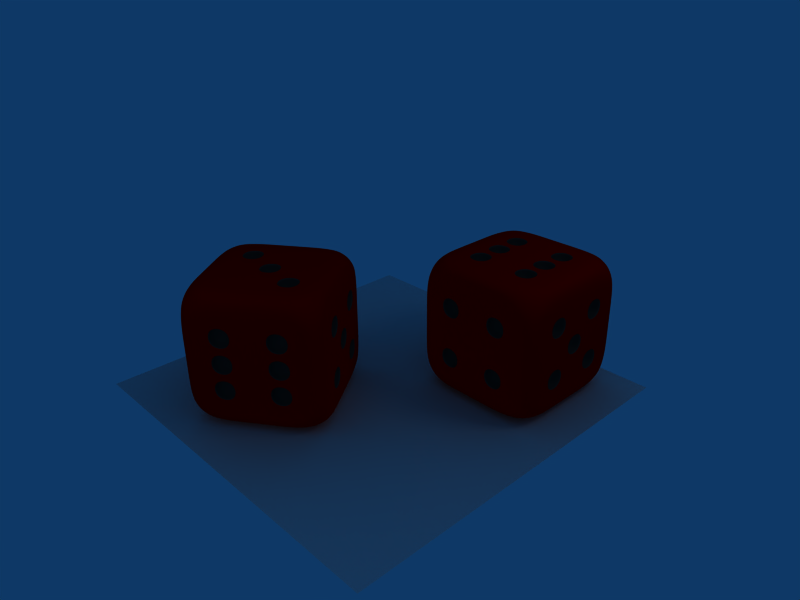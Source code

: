 # Source: Tutorials-cube_final.blend  (saved by Blender 2.42.0; exported with 4.5.12 LTS)
import bpy
from mathutils import Matrix  # noqa: F401  (used for matrix-valued properties, if any)

bpy.ops.wm.read_factory_settings(use_empty=True)
scene = bpy.context.scene
scene.name = 'Scene'

# ---- collections
col_collection_1 = bpy.data.collections.new('Collection 1'); scene.collection.children.link(col_collection_1)

# ---- materials (node trees are filled in below, after node groups)
mat_synth_shinyplasti = bpy.data.materials.new('Synth_shinyplasti')
mat_synth_shinyplasti.alpha_threshold = 0.0
mat_synth_shinyplasti.diffuse_color = (1.0, 0.0, 0.0, 1.0)
mat_synth_shinyplasti.specular_color = (0.8, 0.7, 0.7)
mat_synth_shinyplasti.roughness = 0.5
mat_synth_shinyplasti.specular_intensity = 2.0
mat_synth_shinyplasti.line_color = (0.0, 0.0, 0.0, 0.5)
mat_eyes = bpy.data.materials.new('eyes')
mat_eyes.alpha_threshold = 0.0
mat_eyes.diffuse_color = (0.1804, 0.1804, 0.1804, 1.0)
mat_eyes.roughness = 0.5
mat_eyes.line_color = (0.0, 0.0, 0.0, 1.0)
mat_material = bpy.data.materials.new('Material')
mat_material.alpha_threshold = 0.0
mat_material.preview_render_type = 'FLAT'
mat_material.roughness = 0.5
mat_material.line_color = (0.0, 0.0, 0.0, 1.0)

# ---- material node trees

# ---- world
world_world = bpy.data.worlds.new('World'); scene.world = world_world
world_world.color = (0.05656, 0.2208, 0.4)
world_world.use_sun_shadow = False
world_world.sun_shadow_jitter_overblur = 0.0
world_world.cycles.sampling_method = 'MANUAL'
world_world.cycles.sample_map_resolution = 256

# ---- cameras
cam_camera = bpy.data.cameras.new('Camera')
cam_camera.passepartout_alpha = 0.2
cam_camera.clip_end = 100.0
cam_camera.lens = 35.0
cam_camera.ortho_scale = 7.314
cam_camera.show_passepartout = False
cam_camera.show_safe_areas = True
cam_camera.dof.focus_distance = 0.0
cam_camera.dof.aperture_fstop = 128.0

# ---- lights
light_spot_frontright = bpy.data.lights.new('Spot_frontright', 'SPOT')
light_spot_frontright.transmission_factor = 0.0
light_spot_frontright.cutoff_distance = 30.0
light_spot_frontright.energy = 100.0
light_spot_frontright.shadow_buffer_clip_start = 1.001
light_spot_frontright.shadow_soft_size = 1.0
light_spot_frontright.shadow_maximum_resolution = 0.006
light_spot_frontright.use_absolute_resolution = True
light_spot_frontright.spot_size = 1.309
light_spot_frontright.cycles.use_multiple_importance_sampling = False
light_spot_frontleft = bpy.data.lights.new('Spot_frontleft', 'SPOT')
light_spot_frontleft.transmission_factor = 0.0
light_spot_frontleft.cutoff_distance = 30.0
light_spot_frontleft.use_shadow = False
light_spot_frontleft.energy = 100.0
light_spot_frontleft.shadow_buffer_clip_start = 1.001
light_spot_frontleft.shadow_soft_size = 1.0
light_spot_frontleft.shadow_maximum_resolution = 0.006
light_spot_frontleft.use_absolute_resolution = True
light_spot_frontleft.spot_size = 1.309
light_spot_frontleft.cycles.use_multiple_importance_sampling = False
light_spot_back = bpy.data.lights.new('Spot_back', 'SPOT')
light_spot_back.transmission_factor = 0.0
light_spot_back.cutoff_distance = 30.0
light_spot_back.use_shadow = False
light_spot_back.energy = 50.0
light_spot_back.shadow_buffer_clip_start = 1.001
light_spot_back.shadow_soft_size = 1.0
light_spot_back.shadow_maximum_resolution = 0.006
light_spot_back.use_absolute_resolution = True
light_spot_back.spot_size = 1.309
light_spot_back.cycles.use_multiple_importance_sampling = False

# ---- meshes
me_die = bpy.data.meshes.new('Die')
me_die.from_pydata([(1.0, 0.6, -1.0), (1.0, 0.2, -1.0), (1.0, -0.2, -1.0), (1.0, -0.6, -1.0), (0.6, 1.0, -1.0), (0.2, 1.0, -1.0), (-0.2, 1.0, -1.0), (-0.6, 1.0, -1.0), (1.0, 1.0, -0.6), (1.0, 1.0, -0.2), (1.0, 1.0, 0.2), (1.0, 1.0, 0.6), (0.6, -1.0, -1.0), (0.2, -1.0, -1.0), (-0.2, -1.0, -1.0), (-0.6, -1.0, -1.0), (1.0, -1.0, -0.6), (1.0, -1.0, -0.2), (1.0, -1.0, 0.2), (1.0, -1.0, 0.6), (-1.0, -0.6, -1.0), (-1.0, -0.2, -1.0), (-1.0, 0.2, -1.0), (-1.0, 0.6, -1.0), (-1.0, -1.0, -0.6), (-1.0, -1.0, -0.2), (-1.0, -1.0, 0.2), (-1.0, -1.0, 0.6), (-1.0, 1.0, -0.6), (-1.0, 1.0, -0.2), (-1.0, 1.0, 0.2), (-1.0, 1.0, 0.6), (1.0, 0.6, 1.0), (1.0, 0.2, 1.0), (1.0, -0.2, 1.0), (1.0, -0.6, 1.0), (0.6, 1.0, 1.0), (0.2, 1.0, 1.0), (-0.2, 1.0, 1.0), (-0.6, 1.0, 1.0), (0.6, -1.0, 1.0), (0.2, -1.0, 1.0), (-0.2, -1.0, 1.0), (-0.6, -1.0, 1.0), (-1.0, -0.6, 1.0), (-1.0, -0.2, 1.0), (-1.0, 0.2, 1.0), (-1.0, 0.6, 1.0), (0.6, 0.6, -1.0), (0.6, 0.2, -1.0), (0.6, -0.2, -1.0), (0.6, -0.6, -1.0), (0.2, 0.6, -1.0), (0.2, 0.2, -1.0), (0.2, -0.2, -1.0), (0.2, -0.6, -1.0), (-0.2, 0.6, -1.0), (-0.2, 0.2, -1.0), (-0.2, -0.2, -1.0), (-0.2, -0.6, -1.0), (-0.6, 0.6, -1.0), (-0.6, 0.2, -1.0), (-0.6, -0.2, -1.0), (-0.6, -0.6, -1.0), (0.6, 0.6, 1.0), (0.2, 0.6, 1.0), (-0.2, 0.6, 1.0), (-0.6, 0.6, 1.0), (0.6, 0.2, 1.0), (0.2, 0.2, 1.0), (-0.2, 0.2, 1.0), (-0.6, 0.2, 1.0), (0.6, -0.2, 1.0), (0.2, -0.2, 1.0), (-0.2, -0.2, 1.0), (-0.6, -0.2, 1.0), (0.6, -0.6, 1.0), (0.2, -0.6, 1.0), (-0.2, -0.6, 1.0), (-0.6, -0.6, 1.0), (1.0, 0.6, -0.6), (1.0, 0.6, -0.2), (1.0, 0.6, 0.2), (1.0, 0.6, 0.6), (1.0, 0.2, -0.6), (1.0, 0.2, -0.2), (1.0, 0.2, 0.2), (1.0, 0.2, 0.6), (1.0, -0.2, -0.6), (1.0, -0.2, -0.2), (1.0, -0.2, 0.2), (1.0, -0.2, 0.6), (1.0, -0.6, -0.6), (1.0, -0.6, -0.2), (1.0, -0.6, 0.2), (1.0, -0.6, 0.6), (0.6, -1.0, -0.6), (0.6, -1.0, -0.2), (0.6, -1.0, 0.2), (0.6, -1.0, 0.6), (0.2, -1.0, -0.6), (0.2, -1.0, -0.2), (0.2, -1.0, 0.2), (0.2, -1.0, 0.6), (-0.2, -1.0, -0.6), (-0.2, -1.0, -0.2), (-0.2, -1.0, 0.2), (-0.2, -1.0, 0.6), (-0.6, -1.0, -0.6), (-0.6, -1.0, -0.2), (-0.6, -1.0, 0.2), (-0.6, -1.0, 0.6), (-1.0, -0.6, -0.6), (-1.0, -0.6, -0.2), (-1.0, -0.6, 0.2), (-1.0, -0.6, 0.6), (-1.0, -0.2, -0.6), (-1.0, -0.2, -0.2), (-1.0, -0.2, 0.2), (-1.0, -0.2, 0.6), (-1.0, 0.2, -0.6), (-1.0, 0.2, -0.2), (-1.0, 0.2, 0.2), (-1.0, 0.2, 0.6), (-1.0, 0.6, -0.6), (-1.0, 0.6, -0.2), (-1.0, 0.6, 0.2), (-1.0, 0.6, 0.6), (0.6, 1.0, 0.6), (0.6, 1.0, 0.2), (0.6, 1.0, -0.2), (0.6, 1.0, -0.6), (0.2, 1.0, 0.6), (0.2, 1.0, 0.2), (0.2, 1.0, -0.2), (0.2, 1.0, -0.6), (-0.2, 1.0, 0.6), (-0.2, 1.0, 0.2), (-0.2, 1.0, -0.2), (-0.2, 1.0, -0.6), (-0.6, 1.0, 0.6), (-0.6, 1.0, 0.2), (-0.6, 1.0, -0.2), (-0.6, 1.0, -0.6), (-0.24, 1.0, -0.24), (-0.24, 1.0, -0.56), (-0.56, 1.0, -0.56), (-0.56, 1.0, -0.24), (0.16, 1.0, 0.16), (0.16, 1.0, -0.16), (-0.16, 1.0, -0.16), (-0.16, 1.0, 0.16), (0.56, 1.0, 0.56), (0.56, 1.0, 0.24), (0.24, 1.0, 0.24), (0.24, 1.0, 0.56), (-1.0, 0.24, -0.56), (-1.0, 0.24, -0.24), (-1.0, 0.56, -0.24), (-1.0, 0.56, -0.56), (-1.0, -0.56, 0.24), (-1.0, -0.56, 0.56), (-1.0, -0.24, 0.56), (-1.0, -0.24, 0.24), (-0.24, -1.0, -0.56), (-0.24, -1.0, -0.24), (-0.56, -1.0, -0.24), (-0.56, -1.0, -0.56), (-0.24, -1.0, 0.24), (-0.24, -1.0, 0.56), (-0.56, -1.0, 0.56), (-0.56, -1.0, 0.24), (0.56, -1.0, -0.56), (0.56, -1.0, -0.24), (0.24, -1.0, -0.24), (0.24, -1.0, -0.56), (0.56, -1.0, 0.24), (0.56, -1.0, 0.56), (0.24, -1.0, 0.56), (0.24, -1.0, 0.24), (1.0, -0.24, -0.56), (1.0, -0.24, -0.24), (1.0, -0.56, -0.24), (1.0, -0.56, -0.56), (1.0, -0.24, 0.24), (1.0, -0.24, 0.56), (1.0, -0.56, 0.56), (1.0, -0.56, 0.24), (1.0, 0.16, -0.16), (1.0, 0.16, 0.16), (1.0, -0.16, 0.16), (1.0, -0.16, -0.16), (1.0, 0.56, -0.56), (1.0, 0.56, -0.24), (1.0, 0.24, -0.24), (1.0, 0.24, -0.56), (1.0, 0.56, 0.24), (1.0, 0.56, 0.56), (1.0, 0.24, 0.56), (1.0, 0.24, 0.24), (0.56, -0.24, 1.0), (0.24, -0.24, 1.0), (0.24, -0.56, 1.0), (0.56, -0.56, 1.0), (-0.24, -0.24, 1.0), (-0.56, -0.24, 1.0), (-0.56, -0.56, 1.0), (-0.24, -0.56, 1.0), (0.56, 0.16, 1.0), (0.24, 0.16, 1.0), (0.24, -0.16, 1.0), (0.56, -0.16, 1.0), (-0.24, 0.16, 1.0), (-0.56, 0.16, 1.0), (-0.56, -0.16, 1.0), (-0.24, -0.16, 1.0), (0.56, 0.56, 1.0), (0.24, 0.56, 1.0), (0.24, 0.24, 1.0), (0.56, 0.24, 1.0), (-0.24, 0.56, 1.0), (-0.56, 0.56, 1.0), (-0.56, 0.24, 1.0), (-0.24, 0.24, 1.0), (0.16, 0.16, -1.0), (0.16, -0.16, -1.0), (-0.16, -0.16, -1.0), (-0.16, 0.16, -1.0), (0.16, 0.16, -0.8281), (0.16, -0.16, -0.8281), (-0.16, -0.16, -0.8281), (-0.16, 0.16, -0.8281), (-0.24, 0.56, 0.8281), (-0.56, 0.56, 0.8281), (-0.56, 0.24, 0.8281), (-0.24, 0.24, 0.8281), (0.56, 0.56, 0.8281), (0.24, 0.56, 0.8281), (0.24, 0.24, 0.8281), (0.56, 0.24, 0.8281), (-0.24, 0.16, 0.8281), (-0.56, 0.16, 0.8281), (-0.56, -0.16, 0.8281), (-0.24, -0.16, 0.8281), (0.56, 0.16, 0.8281), (0.24, 0.16, 0.8281), (0.24, -0.16, 0.8281), (0.56, -0.16, 0.8281), (-0.24, -0.24, 0.8281), (-0.56, -0.24, 0.8281), (-0.56, -0.56, 0.8281), (-0.24, -0.56, 0.8281), (0.56, -0.24, 0.8281), (0.24, -0.24, 0.8281), (0.24, -0.56, 0.8281), (0.56, -0.56, 0.8281), (0.8281, 0.56, 0.24), (0.8281, 0.56, 0.56), (0.8281, 0.24, 0.56), (0.8281, 0.24, 0.24), (0.8281, 0.56, -0.56), (0.8281, 0.56, -0.24), (0.8281, 0.24, -0.24), (0.8281, 0.24, -0.56), (0.8281, 0.16, -0.16), (0.8281, 0.16, 0.16), (0.8281, -0.16, 0.16), (0.8281, -0.16, -0.16), (0.8281, -0.24, 0.24), (0.8281, -0.24, 0.56), (0.8281, -0.56, 0.56), (0.8281, -0.56, 0.24), (0.8281, -0.24, -0.56), (0.8281, -0.24, -0.24), (0.8281, -0.56, -0.24), (0.8281, -0.56, -0.56), (0.56, -0.8281, 0.24), (0.56, -0.8281, 0.56), (0.24, -0.8281, 0.56), (0.24, -0.8281, 0.24), (0.56, -0.8281, -0.56), (0.56, -0.8281, -0.24), (0.24, -0.8281, -0.24), (0.24, -0.8281, -0.56), (-0.24, -0.8281, 0.24), (-0.24, -0.8281, 0.56), (-0.56, -0.8281, 0.56), (-0.56, -0.8281, 0.24), (-0.24, -0.8281, -0.56), (-0.24, -0.8281, -0.24), (-0.56, -0.8281, -0.24), (-0.56, -0.8281, -0.56), (-0.8281, -0.56, 0.24), (-0.8281, -0.56, 0.56), (-0.8281, -0.24, 0.56), (-0.8281, -0.24, 0.24), (-0.8281, 0.24, -0.56), (-0.8281, 0.24, -0.24), (-0.8281, 0.56, -0.24), (-0.8281, 0.56, -0.56), (0.56, 0.8281, 0.56), (0.56, 0.8281, 0.24), (0.24, 0.8281, 0.24), (0.24, 0.8281, 0.56), (0.16, 0.8281, 0.16), (0.16, 0.8281, -0.16), (-0.16, 0.8281, -0.16), (-0.16, 0.8281, 0.16), (-0.24, 0.8281, -0.24), (-0.24, 0.8281, -0.56), (-0.56, 0.8281, -0.56), (-0.56, 0.8281, -0.24)], [], [(2, 3, 51, 50), (1, 2, 50, 49), (0, 1, 49, 48), (51, 12, 13, 55), (50, 51, 55, 54), (49, 50, 54, 53), (48, 49, 53, 52), (4, 48, 52, 5), (55, 13, 14, 59), (54, 55, 59, 58), (52, 53, 57, 56), (5, 52, 56, 6), (59, 14, 15, 63), (58, 59, 63, 62), (57, 58, 62, 61), (56, 57, 61, 60), (6, 56, 60, 7), (62, 63, 20, 21), (61, 62, 21, 22), (60, 61, 22, 23), (38, 39, 67, 66), (37, 38, 66, 65), (36, 37, 65, 64), (67, 47, 46, 71), (65, 66, 70, 69), (32, 64, 68, 33), (71, 46, 45, 75), (69, 70, 74, 73), (33, 68, 72, 34), (75, 45, 44, 79), (73, 74, 78, 77), (34, 72, 76, 35), (78, 79, 43, 42), (77, 78, 42, 41), (76, 77, 41, 40), (10, 11, 83, 82), (9, 10, 82, 81), (8, 9, 81, 80), (83, 32, 33, 87), (81, 82, 86, 85), (0, 80, 84, 1), (87, 33, 34, 91), (86, 87, 91, 90), (84, 85, 89, 88), (1, 84, 88, 2), (91, 34, 35, 95), (89, 90, 94, 93), (2, 88, 92, 3), (94, 95, 19, 18), (93, 94, 18, 17), (92, 93, 17, 16), (18, 19, 99, 98), (17, 18, 98, 97), (16, 17, 97, 96), (99, 40, 41, 103), (97, 98, 102, 101), (12, 96, 100, 13), (103, 41, 42, 107), (102, 103, 107, 106), (101, 102, 106, 105), (100, 101, 105, 104), (13, 100, 104, 14), (107, 42, 43, 111), (105, 106, 110, 109), (14, 104, 108, 15), (110, 111, 27, 26), (109, 110, 26, 25), (108, 109, 25, 24), (26, 27, 115, 114), (25, 26, 114, 113), (24, 25, 113, 112), (115, 44, 45, 119), (113, 114, 118, 117), (112, 113, 117, 116), (20, 112, 116, 21), (119, 45, 46, 123), (118, 119, 123, 122), (117, 118, 122, 121), (116, 117, 121, 120), (21, 116, 120, 22), (123, 46, 47, 127), (122, 123, 127, 126), (121, 122, 126, 125), (22, 120, 124, 23), (126, 127, 31, 30), (125, 126, 30, 29), (124, 125, 29, 28), (9, 8, 131, 130), (10, 9, 130, 129), (11, 10, 129, 128), (131, 4, 5, 135), (130, 131, 135, 134), (129, 130, 134, 133), (36, 128, 132, 37), (135, 5, 6, 139), (134, 135, 139, 138), (132, 133, 137, 136), (37, 132, 136, 38), (139, 6, 7, 143), (137, 138, 142, 141), (136, 137, 141, 140), (38, 136, 140, 39), (142, 143, 28, 29), (141, 142, 29, 30), (140, 141, 30, 31), (139, 145, 144, 138), (143, 146, 145, 139), (142, 147, 146, 143), (138, 144, 147, 142), (134, 149, 148, 133), (138, 150, 149, 134), (137, 151, 150, 138), (133, 148, 151, 137), (129, 153, 152, 128), (133, 154, 153, 129), (132, 155, 154, 133), (128, 152, 155, 132), (121, 157, 156, 120), (125, 158, 157, 121), (124, 159, 158, 125), (120, 156, 159, 124), (115, 161, 160, 114), (119, 162, 161, 115), (118, 163, 162, 119), (114, 160, 163, 118), (105, 165, 164, 104), (109, 166, 165, 105), (108, 167, 166, 109), (104, 164, 167, 108), (107, 169, 168, 106), (111, 170, 169, 107), (110, 171, 170, 111), (106, 168, 171, 110), (97, 173, 172, 96), (101, 174, 173, 97), (100, 175, 174, 101), (96, 172, 175, 100), (99, 177, 176, 98), (103, 178, 177, 99), (102, 179, 178, 103), (98, 176, 179, 102), (89, 181, 180, 88), (93, 182, 181, 89), (92, 183, 182, 93), (88, 180, 183, 92), (91, 185, 184, 90), (95, 186, 185, 91), (94, 187, 186, 95), (90, 184, 187, 94), (86, 189, 188, 85), (90, 190, 189, 86), (89, 191, 190, 90), (85, 188, 191, 89), (81, 193, 192, 80), (85, 194, 193, 81), (84, 195, 194, 85), (80, 192, 195, 84), (83, 197, 196, 82), (87, 198, 197, 83), (86, 199, 198, 87), (82, 196, 199, 86), (73, 201, 200, 72), (77, 202, 201, 73), (76, 203, 202, 77), (72, 200, 203, 76), (75, 205, 204, 74), (79, 206, 205, 75), (78, 207, 206, 79), (74, 204, 207, 78), (69, 209, 208, 68), (73, 210, 209, 69), (72, 211, 210, 73), (68, 208, 211, 72), (71, 213, 212, 70), (75, 214, 213, 71), (74, 215, 214, 75), (70, 212, 215, 74), (65, 217, 216, 64), (69, 218, 217, 65), (68, 219, 218, 69), (64, 216, 219, 68), (67, 221, 220, 66), (71, 222, 221, 67), (70, 223, 222, 71), (66, 220, 223, 70), (54, 225, 224, 53), (58, 226, 225, 54), (57, 227, 226, 58), (53, 224, 227, 57), (225, 229, 228, 224), (226, 230, 229, 225), (227, 231, 230, 226), (224, 228, 231, 227), (228, 229, 230, 231), (221, 233, 232, 220), (222, 234, 233, 221), (223, 235, 234, 222), (220, 232, 235, 223), (232, 233, 234, 235), (217, 237, 236, 216), (218, 238, 237, 217), (219, 239, 238, 218), (216, 236, 239, 219), (236, 237, 238, 239), (213, 241, 240, 212), (214, 242, 241, 213), (215, 243, 242, 214), (212, 240, 243, 215), (240, 241, 242, 243), (209, 245, 244, 208), (210, 246, 245, 209), (211, 247, 246, 210), (208, 244, 247, 211), (244, 245, 246, 247), (205, 249, 248, 204), (206, 250, 249, 205), (207, 251, 250, 206), (204, 248, 251, 207), (248, 249, 250, 251), (201, 253, 252, 200), (202, 254, 253, 201), (203, 255, 254, 202), (200, 252, 255, 203), (252, 253, 254, 255), (197, 257, 256, 196), (198, 258, 257, 197), (199, 259, 258, 198), (196, 256, 259, 199), (256, 257, 258, 259), (193, 261, 260, 192), (194, 262, 261, 193), (195, 263, 262, 194), (192, 260, 263, 195), (260, 261, 262, 263), (189, 265, 264, 188), (190, 266, 265, 189), (191, 267, 266, 190), (188, 264, 267, 191), (264, 265, 266, 267), (185, 269, 268, 184), (186, 270, 269, 185), (187, 271, 270, 186), (184, 268, 271, 187), (268, 269, 270, 271), (181, 273, 272, 180), (182, 274, 273, 181), (183, 275, 274, 182), (180, 272, 275, 183), (272, 273, 274, 275), (177, 277, 276, 176), (178, 278, 277, 177), (179, 279, 278, 178), (176, 276, 279, 179), (276, 277, 278, 279), (173, 281, 280, 172), (174, 282, 281, 173), (175, 283, 282, 174), (172, 280, 283, 175), (280, 281, 282, 283), (169, 285, 284, 168), (170, 286, 285, 169), (171, 287, 286, 170), (168, 284, 287, 171), (284, 285, 286, 287), (165, 289, 288, 164), (166, 290, 289, 165), (167, 291, 290, 166), (164, 288, 291, 167), (288, 289, 290, 291), (161, 293, 292, 160), (162, 294, 293, 161), (163, 295, 294, 162), (160, 292, 295, 163), (292, 293, 294, 295), (157, 297, 296, 156), (158, 298, 297, 157), (159, 299, 298, 158), (156, 296, 299, 159), (296, 297, 298, 299), (153, 301, 300, 152), (154, 302, 301, 153), (155, 303, 302, 154), (152, 300, 303, 155), (300, 301, 302, 303), (149, 305, 304, 148), (150, 306, 305, 149), (151, 307, 306, 150), (148, 304, 307, 151), (304, 305, 306, 307), (145, 309, 308, 144), (146, 310, 309, 145), (147, 311, 310, 146), (144, 308, 311, 147), (308, 309, 310, 311), (19, 40, 99), (35, 76, 40), (19, 95, 35), (19, 35, 40), (20, 24, 112), (27, 44, 115), (31, 127, 47), (23, 124, 28), (31, 39, 140), (7, 28, 143), (4, 131, 8), (0, 8, 80), (11, 32, 83), (3, 92, 16), (32, 36, 64), (39, 47, 67), (43, 79, 44), (27, 111, 43), (27, 43, 44), (31, 47, 39), (7, 60, 23), (7, 23, 28), (0, 48, 4), (0, 4, 8), (12, 16, 96), (3, 12, 51), (3, 16, 12), (15, 108, 24), (15, 20, 63), (15, 24, 20), (11, 128, 36), (11, 36, 32)])
me_die.polygons.foreach_set('use_smooth', [True] * 326)
me_die.polygons.foreach_set('material_index', [0, 0, 0, 0, 0, 0, 0, 0, 0, 0, 0, 0, 0, 0, 0, 0, 0, 0, 0, 0, 0, 0, 0, 0, 0, 0, 0, 0, 0, 0, 0, 0, 0, 0, 0, 0, 0, 0, 0, 0, 0, 0, 0, 0, 0, 0, 0, 0, 0, 0, 0, 0, 0, 0, 0, 0, 0, 0, 0, 0, 0, 0, 0, 0, 0, 0, 0, 0, 0, 0, 0, 0, 0, 0, 0, 0, 0, 0, 0, 0, 0, 0, 0, 0, 0, 0, 0, 0, 0, 0, 0, 0, 0, 0, 0, 0, 0, 0, 0, 0, 0, 0, 0, 0, 0, 0, 0, 0, 0, 0, 0, 0, 0, 0, 0, 0, 0, 0, 0, 0, 0, 0, 0, 0, 0, 0, 0, 0, 0, 0, 0, 0, 0, 0, 0, 0, 0, 0, 0, 0, 0, 0, 0, 0, 0, 0, 0, 0, 0, 0, 0, 0, 0, 0, 0, 0, 0, 0, 0, 0, 0, 0, 0, 0, 0, 0, 0, 0, 0, 0, 0, 0, 0, 0, 0, 0, 0, 0, 0, 0, 0, 0, 0, 0, 0, 0, 0, 0, 0, 1, 1, 1, 1, 1, 1, 1, 1, 1, 1, 1, 1, 1, 1, 1, 1, 1, 1, 1, 1, 1, 1, 1, 1, 1, 1, 1, 1, 1, 1, 1, 1, 1, 1, 1, 1, 1, 1, 1, 1, 1, 1, 1, 1, 1, 1, 1, 1, 1, 1, 1, 1, 1, 1, 1, 1, 1, 1, 1, 1, 1, 1, 1, 1, 1, 1, 1, 1, 1, 1, 1, 1, 1, 1, 1, 1, 1, 1, 1, 1, 1, 1, 1, 1, 1, 1, 1, 1, 1, 1, 1, 1, 1, 1, 1, 1, 1, 1, 1, 1, 1, 1, 1, 1, 1, 0, 0, 0, 0, 0, 0, 0, 0, 0, 0, 0, 0, 0, 0, 0, 0, 0, 0, 0, 0, 0, 0, 0, 0, 0, 0, 0, 0, 0, 0, 0, 0])
_k = {(144, 145): 1.0, (145, 146): 1.0, (146, 147): 1.0, (144, 147): 1.0, (148, 149): 1.0, (149, 150): 1.0, (150, 151): 1.0, (148, 151): 1.0, (152, 153): 1.0, (153, 154): 1.0, (154, 155): 1.0, (152, 155): 1.0, (156, 157): 1.0, (157, 158): 1.0, (158, 159): 1.0, (156, 159): 1.0, (160, 161): 1.0, (161, 162): 1.0, (162, 163): 1.0, (160, 163): 1.0, (164, 165): 1.0, (165, 166): 1.0, (166, 167): 1.0, (164, 167): 1.0, (168, 169): 1.0, (169, 170): 1.0, (170, 171): 1.0, (168, 171): 1.0, (172, 173): 1.0, (173, 174): 1.0, (174, 175): 1.0, (172, 175): 1.0, (176, 177): 1.0, (177, 178): 1.0, (178, 179): 1.0, (176, 179): 1.0, (180, 181): 1.0, (181, 182): 1.0, (182, 183): 1.0, (180, 183): 1.0, (184, 185): 1.0, (185, 186): 1.0, (186, 187): 1.0, (184, 187): 1.0, (188, 189): 1.0, (189, 190): 1.0, (190, 191): 1.0, (188, 191): 1.0, (192, 193): 1.0, (193, 194): 1.0, (194, 195): 1.0, (192, 195): 1.0, (196, 197): 1.0, (197, 198): 1.0, (198, 199): 1.0, (196, 199): 1.0, (200, 201): 1.0, (201, 202): 1.0, (202, 203): 1.0, (200, 203): 1.0, (204, 205): 1.0, (205, 206): 1.0, (206, 207): 1.0, (204, 207): 1.0, (208, 209): 1.0, (209, 210): 1.0, (210, 211): 1.0, (208, 211): 1.0, (212, 213): 1.0, (213, 214): 1.0, (214, 215): 1.0, (212, 215): 1.0, (216, 217): 1.0, (217, 218): 1.0, (218, 219): 1.0, (216, 219): 1.0, (220, 221): 1.0, (221, 222): 1.0, (222, 223): 1.0, (220, 223): 1.0, (224, 225): 1.0, (225, 226): 1.0, (226, 227): 1.0, (224, 227): 1.0}
me_die.attributes.new('crease_edge', 'FLOAT', 'EDGE').data.foreach_set('value', [_k.get((min(e.vertices), max(e.vertices)), 0.0) for e in me_die.edges])
me_die.materials.append(mat_synth_shinyplasti)
me_die.materials.append(mat_eyes)
me_die.use_remesh_preserve_volume = False
me_die.use_remesh_preserve_attributes = False
me_die.use_mirror_vertex_groups = False
me_die.update()
me_groundplane = bpy.data.meshes.new('Groundplane')
me_groundplane.from_pydata([(2.825, 2.825, 0.0), (2.825, -2.825, 0.0), (-2.825, -2.825, 0.0), (-2.825, 2.825, 0.0)], [], [(0, 3, 2, 1)])
me_groundplane.materials.append(mat_material)
me_groundplane.use_remesh_preserve_volume = False
me_groundplane.use_remesh_preserve_attributes = False
me_groundplane.use_mirror_vertex_groups = False
me_groundplane.update()

# ---- objects
ob_die_001 = bpy.data.objects.new('Die.001', me_die)
ob_groundplane = bpy.data.objects.new('Groundplane', me_groundplane)
ob_die = bpy.data.objects.new('Die', me_die)
ob_camera = bpy.data.objects.new('Camera', cam_camera)
ob_spot_frontright = bpy.data.objects.new('Spot_frontright', light_spot_frontright)
ob_spot_frontleft = bpy.data.objects.new('Spot_frontleft', light_spot_frontleft)
ob_spot_back = bpy.data.objects.new('Spot_back', light_spot_back)

# ---- transforms, parenting, visibility, modifiers, constraints
ob_die_001.location = (-0.8653, -1.152, 0.0)
ob_die_001.rotation_euler = (1.571, -0.0, 0.6137)
ob_die_001.lock_rotations_4d = False
ob_die_001.empty_display_type = 'ARROWS'
ob_die_001.color = (0.0, 0.0, 0.0, 1.0)
ob_die_001.lineart.crease_threshold = 0.0
_m = ob_die_001.modifiers.new('Subsurf', 'SUBSURF')
_m.uv_smooth = 'PRESERVE_CORNERS'
_m.levels = 2
_m.render_levels = 3
_m.show_only_control_edges = False
ob_groundplane.location = (0.0, 0.0, -1.025)
ob_groundplane.lock_rotations_4d = False
ob_groundplane.empty_display_type = 'ARROWS'
ob_groundplane.color = (0.0, 0.0, 0.0, 1.0)
ob_groundplane.lineart.crease_threshold = 0.0
ob_die.location = (1.306, 1.59, 0.0)
ob_die.lock_rotations_4d = False
ob_die.empty_display_type = 'ARROWS'
ob_die.color = (0.0, 0.0, 0.0, 1.0)
ob_die.lineart.crease_threshold = 0.0
_m = ob_die.modifiers.new('Subsurf', 'SUBSURF')
_m.uv_smooth = 'PRESERVE_CORNERS'
_m.levels = 2
_m.render_levels = 3
_m.show_only_control_edges = False
ob_camera.location = (7.481, -6.508, 5.344)
ob_camera.rotation_euler = (1.109, 0.01082, 0.8149)
ob_camera.lock_rotations_4d = False
ob_camera.empty_display_type = 'ARROWS'
ob_camera.color = (0.0, 0.0, 0.0, 0.0)
ob_camera.display_type = 'WIRE'
ob_camera.lineart.crease_threshold = 0.0
ob_spot_frontright.location = (5.55, 2.993, 5.904)
ob_spot_frontright.rotation_euler = (0.6503, 0.05522, 1.866)
ob_spot_frontright.lock_rotations_4d = False
ob_spot_frontright.empty_display_type = 'ARROWS'
ob_spot_frontright.color = (0.0, 0.0, 0.0, 0.0)
ob_spot_frontright.lineart.crease_threshold = 0.0
ob_spot_frontleft.location = (1.347, -7.779, 5.904)
ob_spot_frontleft.rotation_euler = (0.6503, 0.05522, 0.2122)
ob_spot_frontleft.lock_rotations_4d = False
ob_spot_frontleft.empty_display_type = 'ARROWS'
ob_spot_frontleft.color = (0.0, 0.0, 0.0, 0.0)
ob_spot_frontleft.lineart.crease_threshold = 0.0
ob_spot_back.location = (-12.67, 7.672, 15.77)
ob_spot_back.rotation_euler = (0.6503, 0.05522, -2.31)
ob_spot_back.lock_rotations_4d = False
ob_spot_back.empty_display_type = 'ARROWS'
ob_spot_back.color = (0.0, 0.0, 0.0, 0.0)
ob_spot_back.lineart.crease_threshold = 0.0

# ---- collection membership
col_collection_1.objects.link(ob_die_001)
col_collection_1.objects.link(ob_groundplane)
col_collection_1.objects.link(ob_die)
col_collection_1.objects.link(ob_camera)
col_collection_1.objects.link(ob_spot_frontright)
col_collection_1.objects.link(ob_spot_frontleft)
col_collection_1.objects.link(ob_spot_back)

# ---- scene / render settings (as saved in the file)
scene.camera = ob_camera
scene.frame_start = 1; scene.frame_end = 250; scene.frame_set(1)
scene.render.engine = 'BLENDER_EEVEE_NEXT'
scene.render.image_settings.file_format = 'JPEG'
scene.render.image_settings.color_mode = 'RGB'
scene.render.image_settings.compression = 90
scene.render.resolution_x = 800
scene.render.resolution_y = 600
scene.render.pixel_aspect_x = 100.0
scene.render.pixel_aspect_y = 100.0
scene.render.fps = 25
scene.render.dither_intensity = 0.0
scene.render.use_compositing = False
scene.render.use_sequencer = False
scene.render.bake_bias = 0.0
scene.render.use_stamp_time = False
scene.render.use_stamp_date = False
scene.render.use_stamp_frame = False
scene.render.use_stamp_camera = False
scene.render.use_stamp_scene = False
scene.render.use_stamp_filename = False
scene.render.use_stamp_render_time = False
scene.render.stamp_font_size = 0
scene.cycles.use_denoising = False
scene.cycles.samples = 10
scene.cycles.sampling_pattern = 'TABULATED_SOBOL'
scene.cycles.light_sampling_threshold = 0.0
scene.cycles.use_adaptive_sampling = False
scene.cycles.use_light_tree = False
scene.cycles.blur_glossy = 0.0
scene.cycles.volume_bounces = 1
scene.cycles.pixel_filter_type = 'GAUSSIAN'
scene.cycles.sample_clamp_indirect = 0.0
scene.view_settings.view_transform = 'Raw'
bpy.context.view_layer.update()
